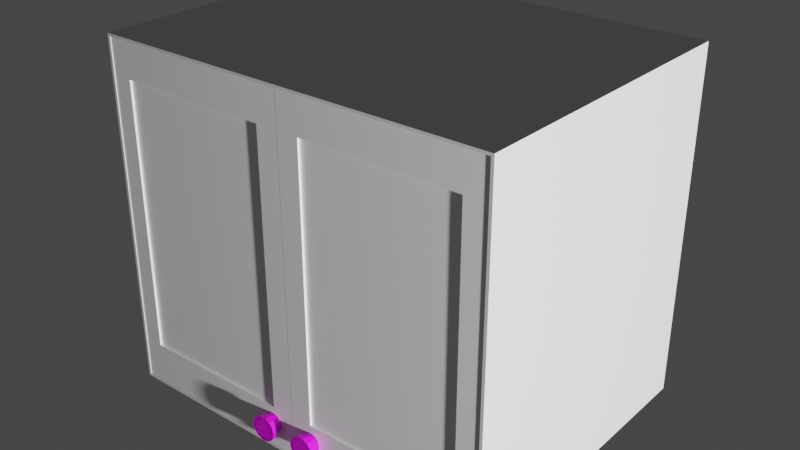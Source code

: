 # Source: top_cabinet.blend  (saved by Blender 3.2.14; exported with 4.5.12 LTS)
import bpy
from mathutils import Matrix  # noqa: F401  (used for matrix-valued properties, if any)

bpy.ops.wm.read_factory_settings(use_empty=True)
scene = bpy.context.scene
scene.name = 'Scene'

# ---- collections
col_collection = bpy.data.collections.new('Collection'); scene.collection.children.link(col_collection)

# ---- images (referenced by path relative to the original .blend; pixels are not part of the script)
import os
ASSET_DIR = os.environ.get("B2B_ASSET_DIR", "")  # directory of the original .blend (textures are referenced by path, not embedded)
HERE = os.path.dirname(os.path.abspath(__file__))  # packed textures are extracted next to this script under _unpacked/

def load_image(name, relpath, width, height, colorspace="sRGB"):
    """Load a texture the original file referenced (path relative to the .blend, or extracted next to this script)."""
    p = next((c for c in (os.path.join(HERE, relpath), os.path.join(ASSET_DIR, relpath)) if relpath and os.path.exists(c)), "")
    if p:
        img = bpy.data.images.load(p, check_existing=True)
        img.name = name
    else:  # same state as the original file: an image datablock whose file is absent (Cycles renders it pink)
        img = bpy.data.images.new(name, width, height)
        img.source = "FILE"
        img.filepath = "//" + (relpath or name)
    img.colorspace_settings.name = colorspace
    return img
img_plywood_diff_1k_jpg_001 = load_image('plywood_diff_1k.jpg.001', 'plywood_diff_1k.jpg', 1024, 1024, 'sRGB')

# ---- materials (node trees are filled in below, after node groups)
mat_material_003 = bpy.data.materials.new('Material.003')
mat_material_003.use_transparent_shadow = False
mat_material = bpy.data.materials.new('Material')
mat_material.alpha_threshold = 0.0
mat_material.use_transparent_shadow = False
mat_material.line_color = (0.0, 0.0, 0.0, 1.0)

# ---- material node trees
mat_material_003.use_nodes = True; mat_material_003.node_tree.nodes.clear()
_N = mat_material_003.node_tree.nodes; _L = mat_material_003.node_tree.links
n0 = _N.new('ShaderNodeBsdfPrincipled'); n0.name = 'Principled BSDF'; n0.location = (10, 300)
n0.distribution = 'GGX'
n0.subsurface_method = 'RANDOM_WALK_SKIN'
n0.inputs[3].default_value = 1.45
n0.inputs[27].default_value = (0.0, 0.0, 0.0, 1.0)
n0.inputs[28].default_value = 1.0
n1 = _N.new('ShaderNodeOutputMaterial'); n1.name = 'Material Output'; n1.location = (300, 300)
n2 = _N.new('ShaderNodeTexImage'); n2.name = 'Image Texture'; n2.location = (-280, 282)
n2.image = img_plywood_diff_1k_jpg_001
_L.new(n0.outputs[0], n1.inputs[0])
_L.new(n2.outputs[0], n0.inputs[0])
n1.is_active_output = True
mat_material.use_nodes = True; mat_material.node_tree.nodes.clear()
_N = mat_material.node_tree.nodes; _L = mat_material.node_tree.links
n0 = _N.new('ShaderNodeOutputMaterial'); n0.name = 'Material Output'; n0.location = (300, 300)
n1 = _N.new('ShaderNodeBsdfPrincipled'); n1.name = 'Principled BSDF'; n1.location = (10, 300)
n1.distribution = 'GGX'
n1.subsurface_method = 'RANDOM_WALK_SKIN'
n1.inputs[0].default_value = (1.0, 1.0, 1.0, 1.0)
n1.inputs[2].default_value = 0.4
n1.inputs[3].default_value = 1.45
n1.inputs[27].default_value = (0.0, 0.0, 0.0, 1.0)
n1.inputs[28].default_value = 1.0
_L.new(n1.outputs[0], n0.inputs[0])
n0.is_active_output = True

# ---- world
world_world = bpy.data.worlds.new('World'); scene.world = world_world
world_world.use_nodes = True; world_world.node_tree.nodes.clear()
_N = world_world.node_tree.nodes; _L = world_world.node_tree.links
n0 = _N.new('ShaderNodeOutputWorld'); n0.name = 'World Output'; n0.location = (300, 300)
n1 = _N.new('ShaderNodeBackground'); n1.name = 'Background'; n1.location = (10, 300)
n1.inputs[0].default_value = (0.05088, 0.05088, 0.05088, 1.0)
_L.new(n1.outputs[0], n0.inputs[0])
n0.is_active_output = True
world_world.color = (0.05088, 0.05088, 0.05088)
world_world.use_sun_shadow = False
world_world.sun_shadow_jitter_overblur = 0.0

# ---- lights
light_light = bpy.data.lights.new('Light', 'POINT')
light_light.transmission_factor = 0.0
light_light.energy = 1000.0
light_light.shadow_soft_size = 0.1
light_light.shadow_maximum_resolution = 0.006
light_light.use_absolute_resolution = True

# ---- meshes
me_cube_001 = bpy.data.meshes.new('Cube.001')
me_cube_001.from_pydata([(-1.027, -0.9435, 3.386e-05), (-1.027, -0.9435, 1.914), (-1.027, 0.7248, 3.386e-05), (-1.027, 0.7248, 1.914), (0.9729, -0.9435, 3.386e-05), (0.9729, -0.9435, 1.914), (0.9729, 0.7248, 3.386e-05), (0.9729, 0.7248, 1.914), (-1.013, -0.9435, 0.01418), (-1.013, -0.9435, 1.9), (-1.016, 0.7132, 0.01158), (-1.016, 0.7132, 1.903), (0.9588, -0.9435, 0.01418), (0.9588, -0.9435, 1.9), (0.9614, 0.7132, 0.01158), (0.9614, 0.7132, 1.903), (-1.015, -0.5128, 1.187), (-1.015, -0.5128, 1.223), (-1.015, 0.7145, 1.187), (-1.015, 0.7145, 1.223), (0.9547, -0.5128, 1.187), (0.9547, -0.5128, 1.223), (0.9547, 0.7145, 1.187), (0.9547, 0.7145, 1.223), (-1.015, -0.5128, 0.5694), (-1.015, -0.5128, 0.6058), (-1.015, 0.7145, 0.5694), (-1.015, 0.7145, 0.6058), (0.9547, -0.5128, 0.5694), (0.9547, -0.5128, 0.6058), (0.9547, 0.7145, 0.5694), (0.9547, 0.7145, 0.6058)], [], [(0, 1, 3, 2), (2, 3, 7, 6), (6, 7, 5, 4), (2, 6, 4, 0), (7, 3, 1, 5), (8, 10, 11, 9), (10, 14, 15, 11), (14, 12, 13, 15), (10, 8, 12, 14), (15, 13, 9, 11), (1, 0, 8, 9), (4, 5, 13, 12), (0, 4, 12, 8), (5, 1, 9, 13), (16, 17, 19, 18), (18, 19, 23, 22), (22, 23, 21, 20), (20, 21, 17, 16), (18, 22, 20, 16), (23, 19, 17, 21), (24, 25, 27, 26), (26, 27, 31, 30), (30, 31, 29, 28), (28, 29, 25, 24), (26, 30, 28, 24), (31, 27, 25, 29)])
_uv = me_cube_001.uv_layers.new(name='UVMap')
_uv.uv.foreach_set('vector', [0.375, 0.0, 0.625, 0.0, 0.625, 0.25, 0.375, 0.25, 0.375, 0.25, 0.625, 0.25, 0.625, 0.5, 0.375, 0.5, 0.375, 0.5, 0.625, 0.5, 0.625, 0.75, 0.375, 0.75, 0.125, 0.5, 0.375, 0.5, 0.375, 0.75, 0.125, 0.75, 0.625, 0.5, 0.875, 0.5, 0.875, 0.75, 0.625, 0.75, 0.375, 0.0, 0.375, 0.25, 0.625, 0.25, 0.625, 0.0, 0.375, 0.25, 0.375, 0.5, 0.625, 0.5, 0.625, 0.25, 0.375, 0.5, 0.375, 0.75, 0.625, 0.75, 0.625, 0.5, 0.125, 0.5, 0.125, 0.75, 0.375, 0.75, 0.375, 0.5, 0.625, 0.5, 0.625, 0.75, 0.875, 0.75, 0.875, 0.5, 0.625, 0.0, 0.375, 0.0, 0.375, 0.0, 0.625, 0.0, 0.375, 0.75, 0.625, 0.75, 0.625, 0.75, 0.375, 0.75, 0.125, 0.75, 0.375, 0.75, 0.375, 0.75, 0.125, 0.75, 0.625, 0.75, 0.875, 0.75, 0.875, 0.75, 0.625, 0.75, 0.375, 0.0, 0.625, 0.0, 0.625, 0.25, 0.375, 0.25, 0.375, 0.25, 0.625, 0.25, 0.625, 0.5, 0.375, 0.5, 0.375, 0.5, 0.625, 0.5, 0.625, 0.75, 0.375, 0.75, 0.375, 0.75, 0.625, 0.75, 0.625, 1.0, 0.375, 1.0, 0.125, 0.5, 0.375, 0.5, 0.375, 0.75, 0.125, 0.75, 0.625, 0.5, 0.875, 0.5, 0.875, 0.75, 0.625, 0.75, 0.375, 0.0, 0.625, 0.0, 0.625, 0.25, 0.375, 0.25, 0.375, 0.25, 0.625, 0.25, 0.625, 0.5, 0.375, 0.5, 0.375, 0.5, 0.625, 0.5, 0.625, 0.75, 0.375, 0.75, 0.375, 0.75, 0.625, 0.75, 0.625, 1.0, 0.375, 1.0, 0.125, 0.5, 0.375, 0.5, 0.375, 0.75, 0.125, 0.75, 0.625, 0.5, 0.875, 0.5, 0.875, 0.75, 0.625, 0.75])
me_cube_001.update()
me_cylinder_002 = bpy.data.meshes.new('Cylinder.002')
me_cylinder_002.from_pydata([(14.22, -18.18, -1.441), (14.22, -2.281, -1.441), (-13.3, -18.18, -1.441), (18.36, -20.42, -1.441), (14.22, -18.18, -0.8768), (14.22, -2.281, -0.8768), (-13.3, -18.18, -0.8768), (-13.3, -2.281, -0.8768), (-13.3, -2.281, -1.441), (-16.81, -0.04476, -1.441), (-16.81, -20.42, -1.441), (18.36, -0.04476, -1.441), (-16.81, -0.04476, 1.426), (18.36, -0.04476, 1.426), (-16.81, -20.42, 1.426), (18.36, -20.42, 1.426), (15.91, -17.06, -3.441), (15.91, -17.06, -1.441), (16.35, -17.16, -3.441), (16.35, -17.16, -1.441), (16.7, -17.44, -3.441), (16.7, -17.44, -1.441), (16.89, -17.84, -3.441), (16.89, -17.84, -1.441), (16.89, -18.29, -3.441), (16.89, -18.29, -1.441), (16.7, -18.69, -3.441), (16.7, -18.69, -1.441), (16.35, -18.97, -3.441), (16.35, -18.97, -1.441), (15.91, -19.06, -3.441), (15.91, -19.06, -1.441), (15.48, -18.97, -3.441), (15.48, -18.97, -1.441), (15.13, -18.69, -3.441), (15.13, -18.69, -1.441), (14.94, -18.29, -3.441), (14.94, -18.29, -1.441), (14.94, -17.84, -3.441), (14.94, -17.84, -1.441), (15.13, -17.44, -3.441), (15.13, -17.44, -1.441), (15.48, -17.16, -3.441), (15.48, -17.16, -1.441), (15.91, -16.76, -3.441), (16.48, -16.89, -3.441), (16.93, -17.25, -3.441), (17.19, -17.77, -3.441), (17.19, -18.36, -3.441), (16.93, -18.88, -3.441), (16.48, -19.24, -3.441), (15.91, -19.37, -3.441), (15.35, -19.24, -3.441), (14.89, -18.88, -3.441), (14.64, -18.36, -3.441), (14.64, -17.77, -3.441), (14.89, -17.25, -3.441), (15.35, -16.89, -3.441), (15.91, -17.06, -3.441), (16.35, -17.16, -3.441), (16.7, -17.44, -3.441), (16.89, -17.84, -3.441), (16.89, -18.29, -3.441), (16.7, -18.69, -3.441), (16.35, -18.97, -3.441), (15.91, -19.06, -3.441), (15.48, -18.97, -3.441), (15.13, -18.69, -3.441), (14.94, -18.29, -3.441), (14.94, -17.84, -3.441), (15.13, -17.44, -3.441), (15.48, -17.16, -3.441), (15.91, -16.76, -3.441), (16.48, -16.89, -3.441), (16.93, -17.25, -3.441), (17.19, -17.77, -3.441), (17.19, -18.36, -3.441), (16.93, -18.88, -3.441), (16.48, -19.24, -3.441), (15.91, -19.37, -3.441), (15.35, -19.24, -3.441), (14.89, -18.88, -3.441), (14.64, -18.36, -3.441), (14.64, -17.77, -3.441), (14.89, -17.25, -3.441), (15.35, -16.89, -3.441), (15.91, -17.06, -4.731), (16.35, -17.16, -4.731), (16.7, -17.44, -4.731), (16.89, -17.84, -4.731), (16.89, -18.29, -4.731), (16.7, -18.69, -4.731), (16.35, -18.97, -4.731), (15.91, -19.06, -4.731), (15.48, -18.97, -4.731), (15.13, -18.69, -4.731), (14.94, -18.29, -4.731), (14.94, -17.84, -4.731), (15.13, -17.44, -4.731), (15.48, -17.16, -4.731), (15.91, -16.76, -4.731), (16.48, -16.89, -4.731), (16.93, -17.25, -4.731), (17.19, -17.77, -4.731), (17.19, -18.36, -4.731), (16.93, -18.88, -4.731), (16.48, -19.24, -4.731), (15.91, -19.37, -4.731), (15.35, -19.24, -4.731), (14.89, -18.88, -4.731), (14.64, -18.36, -4.731), (14.64, -17.77, -4.731), (14.89, -17.25, -4.731), (15.35, -16.89, -4.731)], [], [(1, 0, 4, 5), (0, 1, 11, 3), (0, 2, 6, 4), (2, 0, 3, 10), (4, 6, 7, 5), (2, 8, 7, 6), (8, 1, 5, 7), (8, 2, 10, 9), (1, 8, 9, 11), (12, 9, 10, 14), (11, 9, 12, 13), (13, 12, 14, 15), (15, 14, 10, 3), (11, 13, 15, 3), (16, 17, 19, 18), (18, 19, 21, 20), (20, 21, 23, 22), (22, 23, 25, 24), (24, 25, 27, 26), (26, 27, 29, 28), (28, 29, 31, 30), (30, 31, 33, 32), (32, 33, 35, 34), (34, 35, 37, 36), (36, 37, 39, 38), (38, 39, 41, 40), (19, 17, 43, 41, 39, 37, 35, 33, 31, 29, 27, 25, 23, 21), (40, 41, 43, 42), (42, 43, 17, 16), (55, 54, 82, 83), (44, 45, 46, 47, 48, 49, 50, 51, 52, 53, 54, 55, 56, 57), (32, 34, 67, 66), (54, 53, 81, 82), (40, 42, 71, 70), (22, 24, 62, 61), (53, 52, 80, 81), (52, 51, 79, 80), (30, 32, 66, 65), (51, 50, 78, 79), (38, 40, 70, 69), (20, 22, 61, 60), (50, 49, 77, 78), (49, 48, 76, 77), (28, 30, 65, 64), (67, 68, 96, 95), (81, 80, 108, 109), (66, 67, 95, 94), (80, 79, 107, 108), (65, 66, 94, 93), (79, 78, 106, 107), (64, 65, 93, 92), (78, 77, 105, 106), (63, 64, 92, 91), (77, 76, 104, 105), (62, 63, 91, 90), (76, 75, 103, 104), (61, 62, 90, 89), (75, 74, 102, 103), (56, 55, 83, 84), (24, 26, 63, 62), (42, 16, 58, 71), (16, 18, 59, 58), (57, 56, 84, 85), (34, 36, 68, 67), (44, 57, 85, 72), (45, 44, 72, 73), (26, 28, 64, 63), (46, 45, 73, 74), (47, 46, 74, 75), (18, 20, 60, 59), (36, 38, 69, 68), (48, 47, 75, 76), (87, 88, 102, 101), (92, 93, 107, 106), (97, 98, 112, 111), (90, 91, 105, 104), (95, 96, 110, 109), (88, 89, 103, 102), (93, 94, 108, 107), (86, 87, 101, 100), (98, 99, 113, 112), (91, 92, 106, 105), (96, 97, 111, 110), (89, 90, 104, 103), (94, 95, 109, 108), (99, 86, 100, 113), (82, 81, 109, 110), (68, 69, 97, 96), (83, 82, 110, 111), (69, 70, 98, 97), (84, 83, 111, 112), (70, 71, 99, 98), (85, 84, 112, 113), (71, 58, 86, 99), (58, 59, 87, 86), (72, 85, 113, 100), (73, 72, 100, 101), (59, 60, 88, 87), (74, 73, 101, 102), (60, 61, 89, 88), (104, 103, 89, 102, 88, 101, 87, 100, 86, 113, 99, 112, 98, 111, 97, 96, 110, 95, 109, 94, 108, 93, 107, 92, 106, 91, 105, 90)])
me_cylinder_002.polygons.foreach_set('material_index', [1, 1, 1, 1, 1, 1, 1, 1, 1, 1, 1, 1, 1, 1, 0, 0, 0, 0, 0, 0, 0, 0, 0, 0, 0, 0, 0, 0, 0, 0, 0, 0, 0, 0, 0, 0, 0, 0, 0, 0, 0, 0, 0, 0, 0, 0, 0, 0, 0, 0, 0, 0, 0, 0, 0, 0, 0, 0, 0, 0, 0, 0, 0, 0, 0, 0, 0, 0, 0, 0, 0, 0, 0, 0, 0, 0, 0, 0, 0, 0, 0, 0, 0, 0, 0, 0, 0, 0, 0, 0, 0, 0, 0, 0, 0, 0, 0, 0, 0, 0, 0])
_uv = me_cylinder_002.uv_layers.new(name='UVMap')
_uv.uv.foreach_set('vector', [0.3907, 0.2226, 0.3907, 0.02745, 0.3907, 0.02745, 0.3907, 0.2226, 0.3907, 0.02745, 0.3907, 0.2226, 0.375, 0.25, 0.375, 0.0, 0.3907, 0.02745, 0.6093, 0.02745, 0.6093, 0.02745, 0.3907, 0.02745, 0.6093, 0.02745, 0.3907, 0.02745, 0.375, 0.0, 0.625, 0.0, 0.3907, 0.02745, 0.6093, 0.02745, 0.6093, 0.2226, 0.3907, 0.2226, 0.6093, 0.02745, 0.6093, 0.2226, 0.6093, 0.2226, 0.6093, 0.02745, 0.6093, 0.2226, 0.3907, 0.2226, 0.3907, 0.2226, 0.6093, 0.2226, 0.6093, 0.2226, 0.6093, 0.02745, 0.625, 0.0, 0.625, 0.25, 0.3907, 0.2226, 0.6093, 0.2226, 0.625, 0.25, 0.375, 0.25, 0.625, 0.5, 0.875, 0.5, 0.875, 0.75, 0.625, 0.75, 0.375, 0.25, 0.625, 0.25, 0.625, 0.5, 0.375, 0.5, 0.375, 0.5, 0.625, 0.5, 0.625, 0.75, 0.375, 0.75, 0.375, 0.75, 0.625, 0.75, 0.625, 1.0, 0.375, 1.0, 0.125, 0.5, 0.375, 0.5, 0.375, 0.75, 0.125, 0.75, 1.0, 0.5, 1.0, 1.0, 0.9286, 1.0, 0.9286, 0.5, 0.9286, 0.5, 0.9286, 1.0, 0.8571, 1.0, 0.8571, 0.5, 0.8571, 0.5, 0.8571, 1.0, 0.7857, 1.0, 0.7857, 0.5, 0.7857, 0.5, 0.7857, 1.0, 0.7143, 1.0, 0.7143, 0.5, 0.7143, 0.5, 0.7143, 1.0, 0.6429, 1.0, 0.6429, 0.5, 0.6429, 0.5, 0.6429, 1.0, 0.5714, 1.0, 0.5714, 0.5, 0.5714, 0.5, 0.5714, 1.0, 0.5, 1.0, 0.5, 0.5, 0.5, 0.5, 0.5, 1.0, 0.4286, 1.0, 0.4286, 0.5, 0.4286, 0.5, 0.4286, 1.0, 0.3571, 1.0, 0.3571, 0.5, 0.3571, 0.5, 0.3571, 1.0, 0.2857, 1.0, 0.2857, 0.5, 0.2857, 0.5, 0.2857, 1.0, 0.2143, 1.0, 0.2143, 0.5, 0.2143, 0.5, 0.2143, 1.0, 0.1429, 1.0, 0.1429, 0.5, 0.3541, 0.4662, 0.25, 0.49, 0.1459, 0.4662, 0.06236, 0.3996, 0.01602, 0.3034, 0.01602, 0.1966, 0.06236, 0.1004, 0.1459, 0.03377, 0.25, 0.01, 0.3541, 0.03377, 0.4376, 0.1004, 0.484, 0.1966, 0.484, 0.3034, 0.4376, 0.3996, 0.1429, 0.5, 0.1429, 1.0, 0.07143, 1.0, 0.07143, 0.5, 0.07143, 0.5, 0.07143, 1.0, -1.341e-07, 1.0, -1.341e-07, 0.5, 0.516, 0.3034, 0.516, 0.1966, 0.516, 0.1966, 0.516, 0.3034, 0.75, 0.49, 0.8541, 0.4662, 0.9376, 0.3996, 0.984, 0.3034, 0.984, 0.1966, 0.9376, 0.1004, 0.8541, 0.03377, 0.75, 0.01, 0.6459, 0.03377, 0.5624, 0.1004, 0.516, 0.1966, 0.516, 0.3034, 0.5624, 0.3996, 0.6459, 0.4662, 0.4286, 0.5, 0.3571, 0.5, 0.3571, 0.5, 0.4286, 0.5, 0.516, 0.1966, 0.5624, 0.1004, 0.5624, 0.1004, 0.516, 0.1966, 0.1429, 0.5, 0.07143, 0.5, 0.07143, 0.5, 0.1429, 0.5, 0.7857, 0.5, 0.7143, 0.5, 0.7143, 0.5, 0.7857, 0.5, 0.5624, 0.1004, 0.6459, 0.03377, 0.6459, 0.03377, 0.5624, 0.1004, 0.6459, 0.03377, 0.75, 0.01, 0.75, 0.01, 0.6459, 0.03377, 0.5, 0.5, 0.4286, 0.5, 0.4286, 0.5, 0.5, 0.5, 0.75, 0.01, 0.8541, 0.03377, 0.8541, 0.03377, 0.75, 0.01, 0.2143, 0.5, 0.1429, 0.5, 0.1429, 0.5, 0.2143, 0.5, 0.8571, 0.5, 0.7857, 0.5, 0.7857, 0.5, 0.8571, 0.5, 0.8541, 0.03377, 0.9376, 0.1004, 0.9376, 0.1004, 0.8541, 0.03377, 0.9376, 0.1004, 0.984, 0.1966, 0.984, 0.1966, 0.9376, 0.1004, 0.5714, 0.5, 0.5, 0.5, 0.5, 0.5, 0.5714, 0.5, 0.3571, 0.5, 0.2857, 0.5, 0.2857, 0.5, 0.3571, 0.5, 0.5624, 0.1004, 0.6459, 0.03377, 0.6459, 0.03377, 0.5624, 0.1004, 0.4286, 0.5, 0.3571, 0.5, 0.3571, 0.5, 0.4286, 0.5, 0.6459, 0.03377, 0.75, 0.01, 0.75, 0.01, 0.6459, 0.03377, 0.5, 0.5, 0.4286, 0.5, 0.4286, 0.5, 0.5, 0.5, 0.75, 0.01, 0.8541, 0.03377, 0.8541, 0.03377, 0.75, 0.01, 0.5714, 0.5, 0.5, 0.5, 0.5, 0.5, 0.5714, 0.5, 0.8541, 0.03377, 0.9376, 0.1004, 0.9376, 0.1004, 0.8541, 0.03377, 0.6429, 0.5, 0.5714, 0.5, 0.5714, 0.5, 0.6429, 0.5, 0.9376, 0.1004, 0.984, 0.1966, 0.984, 0.1966, 0.9376, 0.1004, 0.7143, 0.5, 0.6429, 0.5, 0.6429, 0.5, 0.7143, 0.5, 0.984, 0.1966, 0.984, 0.3034, 0.984, 0.3034, 0.984, 0.1966, 0.7857, 0.5, 0.7143, 0.5, 0.7143, 0.5, 0.7857, 0.5, 0.984, 0.3034, 0.9376, 0.3996, 0.9376, 0.3996, 0.984, 0.3034, 0.5624, 0.3996, 0.516, 0.3034, 0.516, 0.3034, 0.5624, 0.3996, 0.7143, 0.5, 0.6429, 0.5, 0.6429, 0.5, 0.7143, 0.5, 0.07143, 0.5, -1.341e-07, 0.5, -1.341e-07, 0.5, 0.07143, 0.5, 1.0, 0.5, 0.9286, 0.5, 0.9286, 0.5, 1.0, 0.5, 0.6459, 0.4662, 0.5624, 0.3996, 0.5624, 0.3996, 0.6459, 0.4662, 0.3571, 0.5, 0.2857, 0.5, 0.2857, 0.5, 0.3571, 0.5, 0.75, 0.49, 0.6459, 0.4662, 0.6459, 0.4662, 0.75, 0.49, 0.8541, 0.4662, 0.75, 0.49, 0.75, 0.49, 0.8541, 0.4662, 0.6429, 0.5, 0.5714, 0.5, 0.5714, 0.5, 0.6429, 0.5, 0.9376, 0.3996, 0.8541, 0.4662, 0.8541, 0.4662, 0.9376, 0.3996, 0.984, 0.3034, 0.9376, 0.3996, 0.9376, 0.3996, 0.984, 0.3034, 0.9286, 0.5, 0.8571, 0.5, 0.8571, 0.5, 0.9286, 0.5, 0.2857, 0.5, 0.2143, 0.5, 0.2143, 0.5, 0.2857, 0.5, 0.984, 0.1966, 0.984, 0.3034, 0.984, 0.3034, 0.984, 0.1966, 0.9286, 0.5, 0.8571, 0.5, 0.8571, 0.5, 0.9286, 0.5, 0.5714, 0.5, 0.5, 0.5, 0.5, 0.5, 0.5714, 0.5, 0.2143, 0.5, 0.1429, 0.5, 0.1429, 0.5, 0.2143, 0.5, 0.7143, 0.5, 0.6429, 0.5, 0.6429, 0.5, 0.7143, 0.5, 0.3571, 0.5, 0.2857, 0.5, 0.2857, 0.5, 0.3571, 0.5, 0.8571, 0.5, 0.7857, 0.5, 0.7857, 0.5, 0.8571, 0.5, 0.5, 0.5, 0.4286, 0.5, 0.4286, 0.5, 0.5, 0.5, 1.0, 0.5, 0.9286, 0.5, 0.9286, 0.5, 1.0, 0.5, 0.1429, 0.5, 0.07143, 0.5, 0.07143, 0.5, 0.1429, 0.5, 0.6429, 0.5, 0.5714, 0.5, 0.5714, 0.5, 0.6429, 0.5, 0.2857, 0.5, 0.2143, 0.5, 0.2143, 0.5, 0.2857, 0.5, 0.7857, 0.5, 0.7143, 0.5, 0.7143, 0.5, 0.7857, 0.5, 0.4286, 0.5, 0.3571, 0.5, 0.3571, 0.5, 0.4286, 0.5, 0.07143, 0.5, -1.341e-07, 0.5, -1.341e-07, 0.5, 0.07143, 0.5, 0.516, 0.1966, 0.5624, 0.1004, 0.5624, 0.1004, 0.516, 0.1966, 0.2857, 0.5, 0.2143, 0.5, 0.2143, 0.5, 0.2857, 0.5, 0.516, 0.3034, 0.516, 0.1966, 0.516, 0.1966, 0.516, 0.3034, 0.2143, 0.5, 0.1429, 0.5, 0.1429, 0.5, 0.2143, 0.5, 0.5624, 0.3996, 0.516, 0.3034, 0.516, 0.3034, 0.5624, 0.3996, 0.1429, 0.5, 0.07143, 0.5, 0.07143, 0.5, 0.1429, 0.5, 0.6459, 0.4662, 0.5624, 0.3996, 0.5624, 0.3996, 0.6459, 0.4662, 0.07143, 0.5, -1.341e-07, 0.5, -1.341e-07, 0.5, 0.07143, 0.5, 1.0, 0.5, 0.9286, 0.5, 0.9286, 0.5, 1.0, 0.5, 0.75, 0.49, 0.6459, 0.4662, 0.6459, 0.4662, 0.75, 0.49, 0.8541, 0.4662, 0.75, 0.49, 0.75, 0.49, 0.8541, 0.4662, 0.9286, 0.5, 0.8571, 0.5, 0.8571, 0.5, 0.9286, 0.5, 0.9376, 0.3996, 0.8541, 0.4662, 0.8541, 0.4662, 0.9376, 0.3996, 0.8571, 0.5, 0.7857, 0.5, 0.7857, 0.5, 0.8571, 0.5, 0.7143, 0.5, 0.7857, 0.5, 0.7857, 0.5, 0.8571, 0.5, 0.8571, 0.5, 0.9286, 0.5, 0.9286, 0.5, 1.0, 0.5, 1.0, 0.5, 0.07143, 0.5, 0.07143, 0.5, 0.1429, 0.5, 0.1429, 0.5, 0.2143, 0.5, 0.2143, 0.5, 0.2857, 0.5, 0.2857, 0.5, 0.3571, 0.5, 0.3571, 0.5, 0.4286, 0.5, 0.4286, 0.5, 0.5, 0.5, 0.5, 0.5, 0.5714, 0.5, 0.5714, 0.5, 0.6429, 0.5, 0.6429, 0.5, 0.7143, 0.5])
me_cylinder_002.materials.append(mat_material_003)
me_cylinder_002.materials.append(mat_material)
me_cylinder_002.update()
me_cylinder_003 = bpy.data.meshes.new('Cylinder.003')
me_cylinder_003.from_pydata([(14.27, 18.47, -1.332), (14.27, 2.575, -1.332), (-13.13, 18.47, -1.332), (18.53, 20.71, -1.332), (14.27, 18.47, -0.7673), (14.27, 2.575, -0.7673), (-13.13, 18.47, -0.7673), (-13.13, 2.575, -0.7673), (-13.13, 2.575, -1.332), (-16.64, 0.3379, -1.332), (-16.64, 20.71, -1.332), (18.53, 0.3379, -1.332), (-16.64, 0.3379, 1.536), (18.53, 0.3379, 1.536), (-16.64, 20.71, 1.536), (18.53, 20.71, 1.536), (16.06, 17.42, -3.332), (16.5, 17.52, -3.332), (16.06, 17.42, -1.332), (15.63, 17.52, -3.332), (16.06, 17.42, -3.332), (16.5, 17.52, -3.332), (15.63, 17.52, -3.332), (16.06, 17.42, -4.622), (16.5, 17.52, -4.622), (15.63, 17.52, -4.622), (16.06, 17.12, -4.622), (15.5, 17.25, -4.622), (15.04, 17.61, -4.622), (15.5, 17.25, -3.332), (15.04, 17.61, -3.332), (16.06, 17.12, -3.332), (15.5, 17.25, -3.332), (15.04, 17.61, -3.332), (16.06, 17.12, -3.332), (16.63, 17.25, -3.332), (17.08, 17.61, -3.332), (16.63, 17.25, -3.332), (17.08, 17.61, -3.332), (16.63, 17.25, -4.622), (17.08, 17.61, -4.622), (16.84, 17.8, -4.622), (17.04, 18.2, -4.622), (16.84, 17.8, -3.332), (16.84, 17.8, -3.332), (17.04, 18.2, -3.332), (17.04, 18.2, -3.332), (17.04, 18.64, -3.332), (17.04, 18.64, -3.332), (16.84, 19.05, -3.332), (17.04, 18.64, -4.622), (16.84, 19.05, -4.622), (17.33, 18.71, -4.622), (17.08, 19.24, -4.622), (17.08, 19.24, -3.332), (16.63, 19.6, -4.622), (16.63, 19.6, -3.332), (16.06, 19.73, -4.622), (16.5, 19.32, -4.622), (16.5, 19.32, -3.332), (16.06, 19.42, -4.622), (16.06, 19.42, -3.332), (15.63, 19.32, -4.622), (15.5, 19.6, -4.622), (15.5, 19.6, -3.332), (15.04, 19.24, -4.622), (14.79, 18.71, -4.622), (15.28, 19.05, -4.622), (15.04, 19.24, -3.332), (15.04, 19.24, -3.332), (14.79, 18.71, -3.332), (14.79, 18.13, -3.332), (14.79, 18.71, -3.332), (14.79, 18.13, -3.332), (14.79, 18.13, -4.622), (15.09, 18.2, -4.622), (15.28, 17.8, -4.622), (15.28, 17.8, -3.332), (15.28, 17.8, -3.332), (15.09, 18.2, -3.332), (15.09, 18.2, -3.332), (15.09, 18.64, -3.332), (15.28, 19.05, -3.332), (15.09, 18.64, -3.332), (15.09, 18.64, -4.622), (15.28, 19.05, -3.332), (15.09, 18.64, -1.332), (15.28, 19.05, -1.332), (15.09, 18.2, -1.332), (15.28, 17.8, -1.332), (15.63, 17.52, -1.332), (15.63, 19.32, -1.332), (16.06, 19.42, -1.332), (15.63, 19.32, -3.332), (16.06, 19.42, -3.332), (15.63, 19.32, -3.332), (16.5, 19.32, -3.332), (16.84, 19.05, -3.332), (16.5, 19.32, -1.332), (16.84, 19.05, -1.332), (17.04, 18.64, -1.332), (17.04, 18.2, -1.332), (16.84, 17.8, -1.332), (16.5, 17.52, -1.332), (15.5, 19.6, -3.332), (16.06, 19.73, -3.332), (16.63, 19.6, -3.332), (16.06, 19.73, -3.332), (17.08, 19.24, -3.332), (17.33, 18.71, -3.332), (17.33, 18.13, -3.332), (17.33, 18.71, -3.332), (17.33, 18.13, -3.332), (17.33, 18.13, -4.622)], [], [(0, 3, 11, 1), (1, 5, 4, 0), (2, 10, 3, 0), (0, 4, 6, 2), (4, 5, 7, 6), (2, 6, 7, 8), (8, 7, 5, 1), (8, 9, 10, 2), (1, 11, 9, 8), (12, 14, 10, 9), (11, 13, 12, 9), (13, 15, 14, 12), (15, 3, 10, 14), (11, 3, 15, 13), (16, 20, 21, 17), (16, 17, 103, 18), (19, 16, 18, 90), (19, 22, 20, 16), (20, 23, 24, 21), (22, 25, 23, 20), (23, 26, 39, 24), (25, 27, 26, 23), (52, 50, 53, 51, 55, 58, 57, 60, 63, 62, 65, 67, 66, 84, 75, 74, 76, 28, 25, 27, 23, 26, 24, 39, 41, 40, 42, 113), (29, 27, 28, 30), (76, 28, 27, 25), (31, 26, 27, 29), (32, 29, 30, 33), (34, 31, 29, 32), (34, 32, 33, 73, 72, 69, 104, 105, 106, 108, 109, 110, 36, 35), (35, 37, 31, 34), (36, 38, 37, 35), (37, 39, 26, 31), (38, 40, 39, 37), (24, 39, 40, 41), (21, 24, 41, 43), (43, 41, 42, 45), (41, 40, 113, 42), (17, 21, 43, 44), (44, 43, 45, 46), (46, 45, 47, 48), (45, 42, 50, 47), (48, 47, 49, 97), (47, 50, 51, 49), (42, 113, 52, 50), (50, 52, 53, 51), (54, 53, 52, 111), (56, 55, 53, 54), (51, 53, 55, 58), (107, 57, 55, 56), (58, 55, 57, 60), (49, 51, 58, 59), (59, 58, 60, 61), (61, 60, 62, 95), (60, 57, 63, 62), (64, 63, 57, 107), (68, 65, 63, 64), (62, 63, 65, 67), (70, 66, 65, 68), (67, 65, 66, 84), (69, 68, 64, 104), (72, 70, 68, 69), (71, 74, 66, 70), (73, 71, 70, 72), (33, 30, 71, 73), (30, 28, 74, 71), (84, 66, 74, 75), (75, 74, 28, 76), (79, 75, 76, 77), (77, 76, 25, 22), (80, 79, 77, 78), (78, 77, 22, 19), (83, 81, 79, 80), (81, 84, 75, 79), (85, 82, 81, 83), (82, 67, 84, 81), (85, 83, 86, 87), (83, 80, 88, 86), (103, 102, 101, 100, 99, 98, 92, 91, 87, 86, 88, 89, 90, 18), (80, 78, 89, 88), (78, 19, 90, 89), (93, 85, 87, 91), (94, 93, 91, 92), (94, 61, 95, 93), (93, 95, 82, 85), (95, 62, 67, 82), (96, 59, 61, 94), (96, 94, 92, 98), (97, 49, 59, 96), (97, 96, 98, 99), (48, 97, 99, 100), (46, 48, 100, 101), (44, 46, 101, 102), (17, 44, 102, 103), (104, 64, 107, 105), (105, 107, 56, 106), (106, 56, 54, 108), (108, 54, 111, 109), (109, 111, 112, 110), (111, 52, 113, 112), (110, 112, 38, 36), (112, 113, 40, 38)])
me_cylinder_003.polygons.foreach_set('material_index', [1, 1, 1, 1, 1, 1, 1, 1, 1, 1, 1, 1, 1, 1, 0, 0, 0, 0, 0, 0, 0, 0, 0, 0, 0, 0, 0, 0, 0, 0, 0, 0, 0, 0, 0, 0, 0, 0, 0, 0, 0, 0, 0, 0, 0, 0, 0, 0, 0, 0, 0, 0, 0, 0, 0, 0, 0, 0, 0, 0, 0, 0, 0, 0, 0, 0, 0, 0, 0, 0, 0, 0, 0, 0, 0, 0, 0, 0, 0, 0, 0, 0, 0, 0, 0, 0, 0, 0, 0, 0, 0, 0, 0, 0, 0, 0, 0, 0, 0, 0, 0])
_uv = me_cylinder_003.uv_layers.new(name='UVMap')
_uv.uv.foreach_set('vector', [0.3907, 0.02745, 0.375, 0.0, 0.375, 0.25, 0.3907, 0.2226, 0.3907, 0.2226, 0.3907, 0.2226, 0.3907, 0.02745, 0.3907, 0.02745, 0.6093, 0.02745, 0.625, 0.0, 0.375, 0.0, 0.3907, 0.02745, 0.3907, 0.02745, 0.3907, 0.02745, 0.6093, 0.02745, 0.6093, 0.02745, 0.3907, 0.02745, 0.3907, 0.2226, 0.6093, 0.2226, 0.6093, 0.02745, 0.6093, 0.02745, 0.6093, 0.02745, 0.6093, 0.2226, 0.6093, 0.2226, 0.6093, 0.2226, 0.6093, 0.2226, 0.3907, 0.2226, 0.3907, 0.2226, 0.6093, 0.2226, 0.625, 0.25, 0.625, 0.0, 0.6093, 0.02745, 0.3907, 0.2226, 0.375, 0.25, 0.625, 0.25, 0.6093, 0.2226, 0.625, 0.5, 0.625, 0.75, 0.875, 0.75, 0.875, 0.5, 0.375, 0.25, 0.375, 0.5, 0.625, 0.5, 0.625, 0.25, 0.375, 0.5, 0.375, 0.75, 0.625, 0.75, 0.625, 0.5, 0.375, 0.75, 0.375, 1.0, 0.625, 1.0, 0.625, 0.75, 0.125, 0.5, 0.125, 0.75, 0.375, 0.75, 0.375, 0.5, 1.0, 0.5, 1.0, 0.5, 0.9286, 0.5, 0.9286, 0.5, 1.0, 0.5, 0.9286, 0.5, 0.9286, 1.0, 1.0, 1.0, 0.07143, 0.5, -1.341e-07, 0.5, -1.341e-07, 1.0, 0.07143, 1.0, 0.07143, 0.5, 0.07143, 0.5, -1.341e-07, 0.5, -1.341e-07, 0.5, 1.0, 0.5, 1.0, 0.5, 0.9286, 0.5, 0.9286, 0.5, 0.07143, 0.5, 0.07143, 0.5, -1.341e-07, 0.5, -1.341e-07, 0.5, 1.0, 0.5, 1.0, 0.5, 0.9286, 0.5, 0.9286, 0.5, 0.07143, 0.5, 0.07143, 0.5, -1.341e-07, 0.5, -1.341e-07, 0.5, 0.7143, 0.5, 0.7143, 0.5, 0.6429, 0.5, 0.6429, 0.5, 0.5714, 0.5, 0.5714, 0.5, 0.5, 0.5, 0.5, 0.5, 0.4286, 0.5, 0.4286, 0.5, 0.3571, 0.5, 0.3571, 0.5, 0.2857, 0.5, 0.2857, 0.5, 0.2143, 0.5, 0.2143, 0.5, 0.1429, 0.5, 0.1429, 0.5, 0.07143, 0.5, 0.07143, 0.5, 1.0, 0.5, 1.0, 0.5, 0.9286, 0.5, 0.9286, 0.5, 0.8571, 0.5, 0.8571, 0.5, 0.7857, 0.5, 0.7857, 0.5, 0.6459, 0.4662, 0.6459, 0.4662, 0.5624, 0.3996, 0.5624, 0.3996, 0.1429, 0.5, 0.1429, 0.5, 0.07143, 0.5, 0.07143, 0.5, 0.75, 0.49, 0.75, 0.49, 0.6459, 0.4662, 0.6459, 0.4662, 0.6459, 0.4662, 0.6459, 0.4662, 0.5624, 0.3996, 0.5624, 0.3996, 0.75, 0.49, 0.75, 0.49, 0.6459, 0.4662, 0.6459, 0.4662, 0.75, 0.49, 0.6459, 0.4662, 0.5624, 0.3996, 0.516, 0.3034, 0.516, 0.1966, 0.5624, 0.1004, 0.6459, 0.03377, 0.75, 0.01, 0.8541, 0.03377, 0.9376, 0.1004, 0.984, 0.1966, 0.984, 0.3034, 0.9376, 0.3996, 0.8541, 0.4662, 0.8541, 0.4662, 0.8541, 0.4662, 0.75, 0.49, 0.75, 0.49, 0.9376, 0.3996, 0.9376, 0.3996, 0.8541, 0.4662, 0.8541, 0.4662, 0.8541, 0.4662, 0.8541, 0.4662, 0.75, 0.49, 0.75, 0.49, 0.9376, 0.3996, 0.9376, 0.3996, 0.8541, 0.4662, 0.8541, 0.4662, 0.9286, 0.5, 0.9286, 0.5, 0.8571, 0.5, 0.8571, 0.5, 0.9286, 0.5, 0.9286, 0.5, 0.8571, 0.5, 0.8571, 0.5, 0.8571, 0.5, 0.8571, 0.5, 0.7857, 0.5, 0.7857, 0.5, 0.8571, 0.5, 0.8571, 0.5, 0.7857, 0.5, 0.7857, 0.5, 0.9286, 0.5, 0.9286, 0.5, 0.8571, 0.5, 0.8571, 0.5, 0.8571, 0.5, 0.8571, 0.5, 0.7857, 0.5, 0.7857, 0.5, 0.7857, 0.5, 0.7857, 0.5, 0.7143, 0.5, 0.7143, 0.5, 0.7857, 0.5, 0.7857, 0.5, 0.7143, 0.5, 0.7143, 0.5, 0.7143, 0.5, 0.7143, 0.5, 0.6429, 0.5, 0.6429, 0.5, 0.7143, 0.5, 0.7143, 0.5, 0.6429, 0.5, 0.6429, 0.5, 0.7857, 0.5, 0.7857, 0.5, 0.7143, 0.5, 0.7143, 0.5, 0.7143, 0.5, 0.7143, 0.5, 0.6429, 0.5, 0.6429, 0.5, 0.9376, 0.1004, 0.9376, 0.1004, 0.984, 0.1966, 0.984, 0.1966, 0.8541, 0.03377, 0.8541, 0.03377, 0.9376, 0.1004, 0.9376, 0.1004, 0.6429, 0.5, 0.6429, 0.5, 0.5714, 0.5, 0.5714, 0.5, 0.75, 0.01, 0.75, 0.01, 0.8541, 0.03377, 0.8541, 0.03377, 0.5714, 0.5, 0.5714, 0.5, 0.5, 0.5, 0.5, 0.5, 0.6429, 0.5, 0.6429, 0.5, 0.5714, 0.5, 0.5714, 0.5, 0.5714, 0.5, 0.5714, 0.5, 0.5, 0.5, 0.5, 0.5, 0.5, 0.5, 0.5, 0.5, 0.4286, 0.5, 0.4286, 0.5, 0.5, 0.5, 0.5, 0.5, 0.4286, 0.5, 0.4286, 0.5, 0.6459, 0.03377, 0.6459, 0.03377, 0.75, 0.01, 0.75, 0.01, 0.5624, 0.1004, 0.5624, 0.1004, 0.6459, 0.03377, 0.6459, 0.03377, 0.4286, 0.5, 0.4286, 0.5, 0.3571, 0.5, 0.3571, 0.5, 0.516, 0.1966, 0.516, 0.1966, 0.5624, 0.1004, 0.5624, 0.1004, 0.3571, 0.5, 0.3571, 0.5, 0.2857, 0.5, 0.2857, 0.5, 0.5624, 0.1004, 0.5624, 0.1004, 0.6459, 0.03377, 0.6459, 0.03377, 0.516, 0.1966, 0.516, 0.1966, 0.5624, 0.1004, 0.5624, 0.1004, 0.516, 0.3034, 0.516, 0.3034, 0.516, 0.1966, 0.516, 0.1966, 0.516, 0.3034, 0.516, 0.3034, 0.516, 0.1966, 0.516, 0.1966, 0.5624, 0.3996, 0.5624, 0.3996, 0.516, 0.3034, 0.516, 0.3034, 0.5624, 0.3996, 0.5624, 0.3996, 0.516, 0.3034, 0.516, 0.3034, 0.2857, 0.5, 0.2857, 0.5, 0.2143, 0.5, 0.2143, 0.5, 0.2143, 0.5, 0.2143, 0.5, 0.1429, 0.5, 0.1429, 0.5, 0.2143, 0.5, 0.2143, 0.5, 0.1429, 0.5, 0.1429, 0.5, 0.1429, 0.5, 0.1429, 0.5, 0.07143, 0.5, 0.07143, 0.5, 0.2143, 0.5, 0.2143, 0.5, 0.1429, 0.5, 0.1429, 0.5, 0.1429, 0.5, 0.1429, 0.5, 0.07143, 0.5, 0.07143, 0.5, 0.2857, 0.5, 0.2857, 0.5, 0.2143, 0.5, 0.2143, 0.5, 0.2857, 0.5, 0.2857, 0.5, 0.2143, 0.5, 0.2143, 0.5, 0.3571, 0.5, 0.3571, 0.5, 0.2857, 0.5, 0.2857, 0.5, 0.3571, 0.5, 0.3571, 0.5, 0.2857, 0.5, 0.2857, 0.5, 0.3571, 0.5, 0.2857, 0.5, 0.2857, 1.0, 0.3571, 1.0, 0.2857, 0.5, 0.2143, 0.5, 0.2143, 1.0, 0.2857, 1.0, 0.3541, 0.4662, 0.4376, 0.3996, 0.484, 0.3034, 0.484, 0.1966, 0.4376, 0.1004, 0.3541, 0.03377, 0.25, 0.01, 0.1459, 0.03377, 0.06236, 0.1004, 0.01602, 0.1966, 0.01602, 0.3034, 0.06236, 0.3996, 0.1459, 0.4662, 0.25, 0.49, 0.2143, 0.5, 0.1429, 0.5, 0.1429, 1.0, 0.2143, 1.0, 0.1429, 0.5, 0.07143, 0.5, 0.07143, 1.0, 0.1429, 1.0, 0.4286, 0.5, 0.3571, 0.5, 0.3571, 1.0, 0.4286, 1.0, 0.5, 0.5, 0.4286, 0.5, 0.4286, 1.0, 0.5, 1.0, 0.5, 0.5, 0.5, 0.5, 0.4286, 0.5, 0.4286, 0.5, 0.4286, 0.5, 0.4286, 0.5, 0.3571, 0.5, 0.3571, 0.5, 0.4286, 0.5, 0.4286, 0.5, 0.3571, 0.5, 0.3571, 0.5, 0.5714, 0.5, 0.5714, 0.5, 0.5, 0.5, 0.5, 0.5, 0.5714, 0.5, 0.5, 0.5, 0.5, 1.0, 0.5714, 1.0, 0.6429, 0.5, 0.6429, 0.5, 0.5714, 0.5, 0.5714, 0.5, 0.6429, 0.5, 0.5714, 0.5, 0.5714, 1.0, 0.6429, 1.0, 0.7143, 0.5, 0.6429, 0.5, 0.6429, 1.0, 0.7143, 1.0, 0.7857, 0.5, 0.7143, 0.5, 0.7143, 1.0, 0.7857, 1.0, 0.8571, 0.5, 0.7857, 0.5, 0.7857, 1.0, 0.8571, 1.0, 0.9286, 0.5, 0.8571, 0.5, 0.8571, 1.0, 0.9286, 1.0, 0.6459, 0.03377, 0.6459, 0.03377, 0.75, 0.01, 0.75, 0.01, 0.75, 0.01, 0.75, 0.01, 0.8541, 0.03377, 0.8541, 0.03377, 0.8541, 0.03377, 0.8541, 0.03377, 0.9376, 0.1004, 0.9376, 0.1004, 0.9376, 0.1004, 0.9376, 0.1004, 0.984, 0.1966, 0.984, 0.1966, 0.984, 0.1966, 0.984, 0.1966, 0.984, 0.3034, 0.984, 0.3034, 0.984, 0.1966, 0.984, 0.1966, 0.984, 0.3034, 0.984, 0.3034, 0.984, 0.3034, 0.984, 0.3034, 0.9376, 0.3996, 0.9376, 0.3996, 0.984, 0.3034, 0.984, 0.3034, 0.9376, 0.3996, 0.9376, 0.3996])
me_cylinder_003.materials.append(mat_material_003)
me_cylinder_003.materials.append(mat_material)
me_cylinder_003.update()

# ---- objects
ob_light = bpy.data.objects.new('Light', light_light)
ob_cube = bpy.data.objects.new('Cube', me_cube_001)
ob_rightdoor_001 = bpy.data.objects.new('rightdoor.001', me_cylinder_002)
ob_leftdoor_001 = bpy.data.objects.new('leftdoor.001', me_cylinder_003)

# ---- transforms, parenting, visibility, modifiers, constraints
ob_light.location = (4.076, -0.9413, 0.6709)
ob_light.rotation_euler = (0.6503, 0.05522, 1.866)
ob_light.lock_rotations_4d = False
ob_light.empty_display_type = 'ARROWS'
ob_light.color = (0.0, 0.0, 0.0, 0.0)
ob_light.lineart.crease_threshold = 0.0
ob_cube.location = (0.01547, 0.08344, 0.09375)
ob_cube.scale = (0.4523, 0.4112, 0.4112)
ob_rightdoor_001.location = (-0.4491, -0.2897, 0.5047)
ob_rightdoor_001.rotation_euler = (-1.571, 1.571, 0.0)
ob_rightdoor_001.scale = (0.02197, 0.02197, 0.009)
ob_leftdoor_001.location = (0.4555, -0.2906, 0.5085)
ob_leftdoor_001.rotation_euler = (-1.571, 1.571, 0.0)
ob_leftdoor_001.scale = (0.02197, 0.02197, 0.009)

# ---- collection membership
col_collection.objects.link(ob_light)
col_collection.objects.link(ob_cube)
col_collection.objects.link(ob_rightdoor_001)
col_collection.objects.link(ob_leftdoor_001)

# ---- scene / render settings (as saved in the file)
scene.frame_start = 1; scene.frame_end = 250; scene.frame_set(0)
scene.render.engine = 'BLENDER_EEVEE_NEXT'
scene.cycles.sampling_pattern = 'TABULATED_SOBOL'
scene.cycles.use_light_tree = False
scene.view_settings.view_transform = 'Filmic'
bpy.context.view_layer.update()

# ---- added for rendering (the .blend has no active camera): camera
cam_auto = bpy.data.cameras.new('AutoCamera')
cam_auto.lens = 50.0
cam_auto.sensor_width = 36.0
cam_auto.clip_end = 1000.0
ob_auto_camera = bpy.data.objects.new('AutoCamera', cam_auto)
scene.collection.objects.link(ob_auto_camera)
ob_auto_camera.location = (1.29429, -1.52468, 1.52016)
ob_auto_camera.rotation_euler = (1.09748, -7.21219e-08, 0.694738)
scene.camera = ob_auto_camera
bpy.context.view_layer.update()
